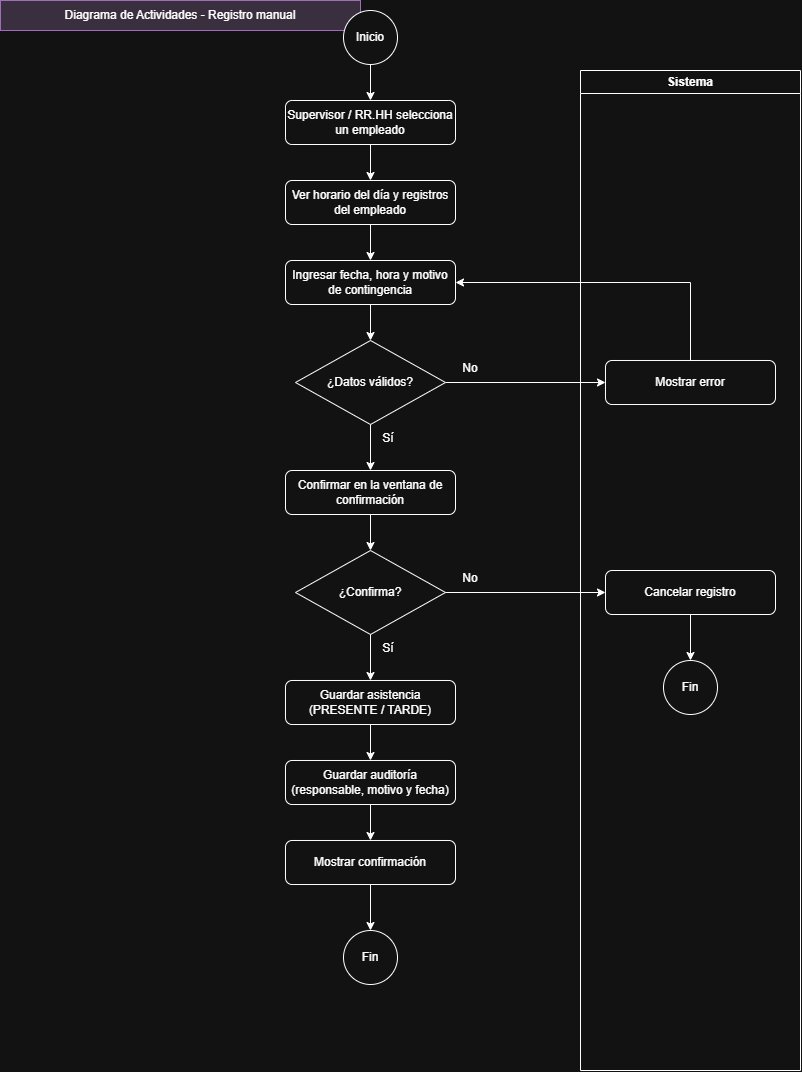

The diagram above was exported from draw.io. Its source (the exported page's mxGraphModel, read from the mxfile embedded in the PNG):
<mxGraphModel dx="1110" dy="1118" grid="1" gridSize="10" guides="1" tooltips="1" connect="1" arrows="1" fold="1" page="1" pageScale="1" pageWidth="850" pageHeight="1150" math="0" shadow="0">
  <root>
    <mxCell id="0" />
    <mxCell id="1" parent="0" />
    <mxCell id="c1" parent="1" style="text;html=1;align=center;verticalAlign=middle;whiteSpace=wrap;rounded=0;fillColor=#e1d5e7;strokeColor=#9673a6;" value="Diagrama de Actividades - Registro manual" vertex="1">
      <mxGeometry height="30" width="360" x="20" y="20" as="geometry" />
    </mxCell>
    <mxCell id="c2" parent="1" style="swimlane;whiteSpace=wrap;html=1;" value="Sistema" vertex="1">
      <mxGeometry height="1000" width="220" x="600" y="90" as="geometry" />
    </mxCell>
    <mxCell id="x1" parent="c2" style="rounded=1;whiteSpace=wrap;html=1;" value="Mostrar error" vertex="1">
      <mxGeometry height="44" width="170" x="25" y="290" as="geometry" />
    </mxCell>
    <mxCell id="x2" parent="c2" style="rounded=1;whiteSpace=wrap;html=1;" value="Cancelar registro" vertex="1">
      <mxGeometry height="44" width="170" x="25" y="500" as="geometry" />
    </mxCell>
    <mxCell id="i" parent="1" style="ellipse;whiteSpace=wrap;html=1;aspect=fixed;" value="Inicio" vertex="1">
      <mxGeometry height="54" width="54" x="363" y="30" as="geometry" />
    </mxCell>
    <mxCell id="a1" parent="1" style="rounded=1;whiteSpace=wrap;html=1;" value="Supervisor / RR.HH selecciona un empleado" vertex="1">
      <mxGeometry height="44" width="170" x="305" y="120" as="geometry" />
    </mxCell>
    <mxCell id="a2" parent="1" style="rounded=1;whiteSpace=wrap;html=1;" value="Ver horario del día y registros del empleado" vertex="1">
      <mxGeometry height="44" width="170" x="305" y="200" as="geometry" />
    </mxCell>
    <mxCell id="a3" parent="1" style="rounded=1;whiteSpace=wrap;html=1;" value="Ingresar fecha, hora y motivo de contingencia" vertex="1">
      <mxGeometry height="44" width="170" x="305" y="280" as="geometry" />
    </mxCell>
    <mxCell id="d1" parent="1" style="rhombus;whiteSpace=wrap;html=1;" value="¿Datos válidos?" vertex="1">
      <mxGeometry height="84" width="150" x="315" y="360" as="geometry" />
    </mxCell>
    <mxCell id="a4" parent="1" style="rounded=1;whiteSpace=wrap;html=1;" value="Confirmar en la ventana de confirmación" vertex="1">
      <mxGeometry height="44" width="170" x="305" y="490" as="geometry" />
    </mxCell>
    <mxCell id="d2" parent="1" style="rhombus;whiteSpace=wrap;html=1;" value="¿Confirma?" vertex="1">
      <mxGeometry height="84" width="150" x="315" y="570" as="geometry" />
    </mxCell>
    <mxCell id="f2" parent="1" style="ellipse;whiteSpace=wrap;html=1;aspect=fixed;" value="Fin" vertex="1">
      <mxGeometry height="54" width="54" x="683" y="680" as="geometry" />
    </mxCell>
    <mxCell id="a5" parent="1" style="rounded=1;whiteSpace=wrap;html=1;" value="Guardar asistencia (PRESENTE / TARDE)" vertex="1">
      <mxGeometry height="44" width="170" x="305" y="700" as="geometry" />
    </mxCell>
    <mxCell id="a6" parent="1" style="rounded=1;whiteSpace=wrap;html=1;" value="Guardar auditoría (responsable, motivo y fecha)" vertex="1">
      <mxGeometry height="44" width="170" x="305" y="780" as="geometry" />
    </mxCell>
    <mxCell id="a7" parent="1" style="rounded=1;whiteSpace=wrap;html=1;" value="Mostrar confirmación" vertex="1">
      <mxGeometry height="44" width="170" x="305" y="860" as="geometry" />
    </mxCell>
    <mxCell id="f" parent="1" style="ellipse;whiteSpace=wrap;html=1;aspect=fixed;" value="Fin" vertex="1">
      <mxGeometry height="54" width="54" x="363" y="950" as="geometry" />
    </mxCell>
    <mxCell id="e3" edge="1" parent="1" source="i" style="endArrow=classic;html=1;rounded=0;exitX=0.5;exitY=1;exitDx=0;exitDy=0;exitPerimeter=0;entryX=0.5;entryY=0;entryDx=0;entryDy=0;entryPerimeter=0;" target="a1" value="">
      <mxGeometry relative="1" as="geometry" />
    </mxCell>
    <mxCell id="e4" edge="1" parent="1" source="a1" style="endArrow=classic;html=1;rounded=0;exitX=0.5;exitY=1;exitDx=0;exitDy=0;exitPerimeter=0;entryX=0.5;entryY=0;entryDx=0;entryDy=0;entryPerimeter=0;" target="a2" value="">
      <mxGeometry relative="1" as="geometry" />
    </mxCell>
    <mxCell id="e5" edge="1" parent="1" source="a2" style="endArrow=classic;html=1;rounded=0;exitX=0.5;exitY=1;exitDx=0;exitDy=0;exitPerimeter=0;entryX=0.5;entryY=0;entryDx=0;entryDy=0;entryPerimeter=0;" target="a3" value="">
      <mxGeometry relative="1" as="geometry" />
    </mxCell>
    <mxCell id="e6" edge="1" parent="1" source="a3" style="endArrow=classic;html=1;rounded=0;exitX=0.5;exitY=1;exitDx=0;exitDy=0;exitPerimeter=0;entryX=0.5;entryY=0;entryDx=0;entryDy=0;entryPerimeter=0;" target="d1" value="">
      <mxGeometry relative="1" as="geometry" />
    </mxCell>
    <mxCell id="e7" edge="1" parent="1" source="d1" style="endArrow=classic;html=1;rounded=0;exitX=1;exitY=0.5;exitDx=0;exitDy=0;exitPerimeter=0;entryX=0;entryY=0.5;entryDx=0;entryDy=0;entryPerimeter=0;" target="x1" value="">
      <mxGeometry relative="1" as="geometry" />
    </mxCell>
    <mxCell id="c8" parent="1" style="text;html=1;align=center;verticalAlign=middle;whiteSpace=wrap;rounded=0;" value="No" vertex="1">
      <mxGeometry height="24" width="40" x="470" y="376" as="geometry" />
    </mxCell>
    <mxCell id="e9" edge="1" parent="1" source="x1" style="endArrow=classic;html=1;rounded=0;exitX=0.5;exitY=0;exitDx=0;exitDy=0;exitPerimeter=0;entryX=1;entryY=0.5;entryDx=0;entryDy=0;entryPerimeter=0;" target="a3" value="">
      <mxGeometry relative="1" as="geometry">
        <Array as="points">
          <mxPoint x="710" y="302" />
        </Array>
      </mxGeometry>
    </mxCell>
    <mxCell id="e10" edge="1" parent="1" source="d1" style="endArrow=classic;html=1;rounded=0;exitX=0.5;exitY=1;exitDx=0;exitDy=0;exitPerimeter=0;entryX=0.5;entryY=0;entryDx=0;entryDy=0;entryPerimeter=0;" target="a4" value="">
      <mxGeometry relative="1" as="geometry" />
    </mxCell>
    <mxCell id="c11" parent="1" style="text;html=1;align=center;verticalAlign=middle;whiteSpace=wrap;rounded=0;" value="Sí" vertex="1">
      <mxGeometry height="24" width="40" x="388" y="446" as="geometry" />
    </mxCell>
    <mxCell id="e12" edge="1" parent="1" source="a4" style="endArrow=classic;html=1;rounded=0;exitX=0.5;exitY=1;exitDx=0;exitDy=0;exitPerimeter=0;entryX=0.5;entryY=0;entryDx=0;entryDy=0;entryPerimeter=0;" target="d2" value="">
      <mxGeometry relative="1" as="geometry" />
    </mxCell>
    <mxCell id="e13" edge="1" parent="1" source="d2" style="endArrow=classic;html=1;rounded=0;exitX=1;exitY=0.5;exitDx=0;exitDy=0;exitPerimeter=0;entryX=0;entryY=0.5;entryDx=0;entryDy=0;entryPerimeter=0;" target="x2" value="">
      <mxGeometry relative="1" as="geometry" />
    </mxCell>
    <mxCell id="c14" parent="1" style="text;html=1;align=center;verticalAlign=middle;whiteSpace=wrap;rounded=0;" value="No" vertex="1">
      <mxGeometry height="24" width="40" x="470" y="586" as="geometry" />
    </mxCell>
    <mxCell id="e15" edge="1" parent="1" source="x2" style="endArrow=classic;html=1;rounded=0;exitX=0.5;exitY=1;exitDx=0;exitDy=0;exitPerimeter=0;entryX=0.5;entryY=0;entryDx=0;entryDy=0;entryPerimeter=0;" target="f2" value="">
      <mxGeometry relative="1" as="geometry" />
    </mxCell>
    <mxCell id="e16" edge="1" parent="1" source="d2" style="endArrow=classic;html=1;rounded=0;exitX=0.5;exitY=1;exitDx=0;exitDy=0;exitPerimeter=0;entryX=0.5;entryY=0;entryDx=0;entryDy=0;entryPerimeter=0;" target="a5" value="">
      <mxGeometry relative="1" as="geometry" />
    </mxCell>
    <mxCell id="c17" parent="1" style="text;html=1;align=center;verticalAlign=middle;whiteSpace=wrap;rounded=0;" value="Sí" vertex="1">
      <mxGeometry height="24" width="40" x="388" y="656" as="geometry" />
    </mxCell>
    <mxCell id="e18" edge="1" parent="1" source="a5" style="endArrow=classic;html=1;rounded=0;exitX=0.5;exitY=1;exitDx=0;exitDy=0;exitPerimeter=0;entryX=0.5;entryY=0;entryDx=0;entryDy=0;entryPerimeter=0;" target="a6" value="">
      <mxGeometry relative="1" as="geometry" />
    </mxCell>
    <mxCell id="e19" edge="1" parent="1" source="a6" style="endArrow=classic;html=1;rounded=0;exitX=0.5;exitY=1;exitDx=0;exitDy=0;exitPerimeter=0;entryX=0.5;entryY=0;entryDx=0;entryDy=0;entryPerimeter=0;" target="a7" value="">
      <mxGeometry relative="1" as="geometry" />
    </mxCell>
    <mxCell id="e20" edge="1" parent="1" source="a7" style="endArrow=classic;html=1;rounded=0;exitX=0.5;exitY=1;exitDx=0;exitDy=0;exitPerimeter=0;entryX=0.5;entryY=0;entryDx=0;entryDy=0;entryPerimeter=0;" target="f" value="">
      <mxGeometry relative="1" as="geometry" />
    </mxCell>
  </root>
</mxGraphModel>